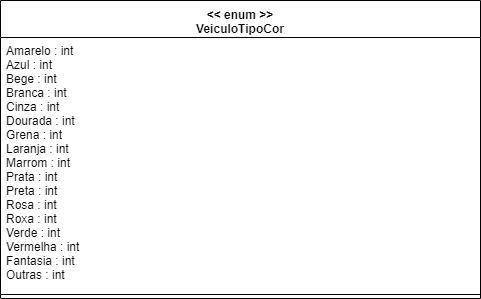

The diagram above was exported from draw.io. Its source (the exported page's mxGraphModel, read from the mxfile embedded in the PNG):
<mxGraphModel dx="984" dy="349" grid="1" gridSize="10" guides="1" tooltips="1" connect="1" arrows="1" fold="1" page="1" pageScale="1" pageWidth="1169" pageHeight="827" math="0" shadow="0">
  <root>
    <mxCell id="0" />
    <mxCell id="1" parent="0" />
    <mxCell id="QVzqmgC1aSP6FY4luHf9-1" value="&lt;&lt; enum &gt;&gt;&#10;VeiculoTipoCor" style="swimlane;fontStyle=1;align=center;verticalAlign=top;childLayout=stackLayout;horizontal=1;startSize=37;horizontalStack=0;resizeParent=1;resizeParentMax=0;resizeLast=0;collapsible=1;marginBottom=0;" vertex="1" parent="1">
      <mxGeometry x="80" y="70" width="480" height="298" as="geometry" />
    </mxCell>
    <mxCell id="QVzqmgC1aSP6FY4luHf9-2" value="Amarelo : int&#10;Azul : int&#10;Bege : int&#10;Branca : int&#10;Cinza : int&#10;Dourada : int&#10;Grena : int&#10;Laranja : int&#10;Marrom : int&#10;Prata : int&#10;Preta : int&#10;Rosa : int&#10;Roxa : int&#10;Verde : int&#10;Vermelha : int&#10;Fantasia : int&#10;Outras : int" style="text;strokeColor=none;fillColor=none;align=left;verticalAlign=top;spacingLeft=4;spacingRight=4;overflow=hidden;rotatable=0;points=[[0,0.5],[1,0.5]];portConstraint=eastwest;" vertex="1" parent="QVzqmgC1aSP6FY4luHf9-1">
      <mxGeometry y="37" width="480" height="253" as="geometry" />
    </mxCell>
    <mxCell id="QVzqmgC1aSP6FY4luHf9-3" value="" style="line;strokeWidth=1;fillColor=none;align=left;verticalAlign=middle;spacingTop=-1;spacingLeft=3;spacingRight=3;rotatable=0;labelPosition=right;points=[];portConstraint=eastwest;" vertex="1" parent="QVzqmgC1aSP6FY4luHf9-1">
      <mxGeometry y="290" width="480" height="8" as="geometry" />
    </mxCell>
  </root>
</mxGraphModel>